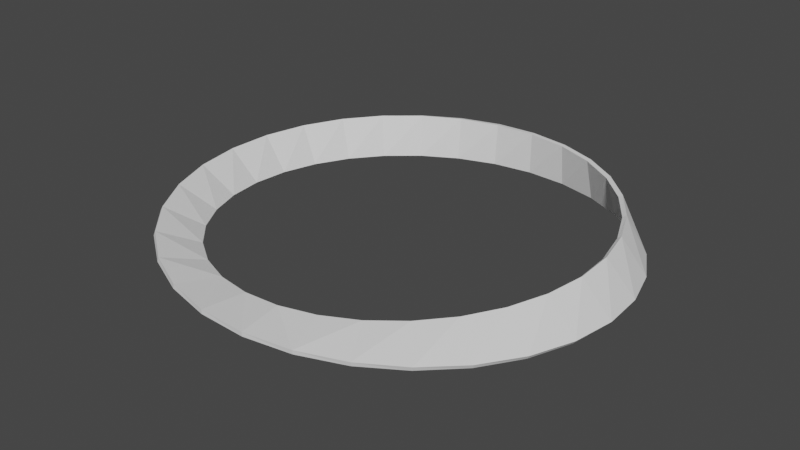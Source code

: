 # Source: Mobius.blend  (saved by Blender 2.93.20; exported with 4.5.12 LTS)
import bpy
from mathutils import Matrix  # noqa: F401  (used for matrix-valued properties, if any)

bpy.ops.wm.read_factory_settings(use_empty=True)
scene = bpy.context.scene
scene.name = 'Scene'

# ---- collections
col_collection = bpy.data.collections.new('Collection'); scene.collection.children.link(col_collection)

# ---- world
world_world = bpy.data.worlds.new('World'); scene.world = world_world
world_world.use_nodes = True; world_world.node_tree.nodes.clear()
_N = world_world.node_tree.nodes; _L = world_world.node_tree.links
n0 = _N.new('ShaderNodeOutputWorld'); n0.name = 'World Output'; n0.location = (300, 300)
n1 = _N.new('ShaderNodeBackground'); n1.name = 'Background'; n1.location = (10, 300)
n1.inputs[0].default_value = (0.05088, 0.05088, 0.05088, 1.0)
_L.new(n1.outputs[0], n0.inputs[0])
n0.is_active_output = True
world_world.color = (0.05088, 0.05088, 0.05088)
world_world.use_sun_shadow = False
world_world.sun_shadow_jitter_overblur = 0.0

# ---- meshes
me_cube_003 = bpy.data.meshes.new('Cube.003')
me_cube_003.from_pydata([(2.812e-08, 19.2, 10.0), (2.754e-08, 19.0, 10.0), (2.812e-08, 19.2, -10.0), (2.754e-08, 19.0, -10.0), (-2.754e-08, 19.0, -10.0), (-2.812e-08, 19.2, -10.0), (-2.754e-08, 19.0, 10.0), (-2.812e-08, 19.2, 10.0), (0.06273, 18.71, 9.848), (0.1216, 18.05, 9.594), (0.1743, 17.06, 9.242), (0.219, 15.79, 8.795), (0.2539, 14.3, 8.258), (0.2781, 12.64, 7.636), (0.2907, 10.89, 6.936), (0.2915, 9.106, 6.165), (0.2807, 7.369, 5.33), (0.2588, 5.741, 4.441), (0.2269, 4.281, 3.506), (0.1862, 3.042, 2.535), (0.1384, 2.068, 1.538), (0.08528, 1.396, 0.5258), (0.02882, 1.048, -0.4922), (-0.02885, 1.038, -1.505), (-0.08558, 1.367, -2.503), (-0.1392, 2.024, -3.475), (-0.1877, 2.989, -4.411), (-0.2292, 4.227, -5.302), (-0.262, 5.694, -6.138), (-0.2846, 7.339, -6.912), (-0.2961, 9.099, -7.614), (-0.2957, 10.91, -8.239), (-0.2832, 12.7, -8.779), (-0.2589, 14.39, -9.229), (-0.2234, 15.92, -9.584), (-0.178, 17.22, -9.841), (-0.1242, 18.23, -9.997), (-0.06406, 18.9, -10.05), (-0.06273, 18.71, -9.848), (-0.1216, 18.05, -9.594), (-0.1743, 17.06, -9.242), (-0.219, 15.79, -8.795), (-0.2539, 14.3, -8.258), (-0.2781, 12.64, -7.636), (-0.2907, 10.89, -6.936), (-0.2915, 9.106, -6.165), (-0.2807, 7.369, -5.33), (-0.2588, 5.741, -4.441), (-0.2269, 4.281, -3.506), (-0.1862, 3.042, -2.535), (-0.1384, 2.068, -1.538), (-0.08528, 1.396, -0.5258), (-0.02882, 1.048, 0.4922), (0.02885, 1.038, 1.505), (0.08558, 1.367, 2.503), (0.1392, 2.024, 3.475), (0.1877, 2.989, 4.411), (0.2292, 4.227, 5.302), (0.262, 5.694, 6.138), (0.2846, 7.339, 6.912), (0.2961, 9.099, 7.614), (0.2957, 10.91, 8.239), (0.2832, 12.7, 8.779), (0.2589, 14.39, 9.229), (0.2234, 15.92, 9.584), (0.178, 17.22, 9.841), (0.1242, 18.23, 9.997), (0.06406, 18.9, 10.05), (-0.06542, 19.1, 9.848), (-0.1295, 18.6, 9.594), (-0.1894, 17.71, 9.242), (-0.2425, 16.46, 8.795), (-0.2863, 14.9, 8.258), (-0.3189, 13.09, 7.636), (-0.3386, 11.11, 6.936), (-0.3443, 9.025, 6.165), (-0.3356, 6.942, 5.33), (-0.3128, 4.947, 4.441), (-0.2765, 3.128, 3.506), (-0.2285, 1.566, 2.535), (-0.1705, 0.3316, 1.538), (-0.1053, -0.5196, 0.5258), (-0.03559, -0.9496, -0.4922), (0.03555, -0.9396, -1.505), (0.105, -0.4908, -2.503), (0.1697, 0.3754, -3.475), (0.2269, 1.619, -4.411), (0.2742, 3.182, -5.302), (0.3096, 4.993, -6.138), (0.3317, 6.973, -6.912), (0.3397, 9.032, -7.614), (0.3336, 11.08, -8.239), (0.3138, 13.04, -8.779), (0.2814, 14.81, -9.229), (0.238, 16.34, -9.584), (0.1857, 17.55, -9.841), (0.1269, 18.42, -9.997), (0.06409, 18.9, -10.05), (0.06542, 19.1, -9.848), (0.1295, 18.6, -9.594), (0.1894, 17.71, -9.242), (0.2425, 16.46, -8.795), (0.2863, 14.9, -8.258), (0.3189, 13.09, -7.636), (0.3386, 11.11, -6.936), (0.3443, 9.025, -6.165), (0.3356, 6.942, -5.33), (0.3128, 4.947, -4.441), (0.2765, 3.128, -3.506), (0.2285, 1.566, -2.535), (0.1705, 0.3316, -1.538), (0.1053, -0.5196, -0.5258), (0.03559, -0.9496, 0.4922), (-0.03555, -0.9396, 1.505), (-0.105, -0.4908, 2.503), (-0.1697, 0.3754, 3.475), (-0.2269, 1.619, 4.411), (-0.2742, 3.182, 5.302), (-0.3096, 4.993, 6.138), (-0.3317, 6.973, 6.912), (-0.3397, 9.032, 7.614), (-0.3336, 11.08, 8.239), (-0.3138, 13.04, 8.779), (-0.2814, 14.81, 9.229), (-0.238, 16.34, 9.584), (-0.1857, 17.55, 9.841), (-0.1269, 18.42, 9.997), (-0.06409, 18.9, 10.05)], [], [(8, 67, 7, 6), (68, 127, 1, 0), (8, 6, 4, 97), (38, 3, 1, 127), (7, 67, 98, 5), (67, 66, 99, 98), (66, 65, 100, 99), (65, 64, 101, 100), (64, 63, 102, 101), (63, 62, 103, 102), (62, 61, 104, 103), (61, 60, 105, 104), (60, 59, 106, 105), (59, 58, 107, 106), (58, 57, 108, 107), (57, 56, 109, 108), (56, 55, 110, 109), (55, 54, 111, 110), (54, 53, 112, 111), (53, 52, 113, 112), (52, 51, 114, 113), (51, 50, 115, 114), (50, 49, 116, 115), (49, 48, 117, 116), (48, 47, 118, 117), (47, 46, 119, 118), (46, 45, 120, 119), (45, 44, 121, 120), (44, 43, 122, 121), (43, 42, 123, 122), (42, 41, 124, 123), (41, 40, 125, 124), (40, 39, 126, 125), (39, 38, 127, 126), (2, 37, 68, 0), (37, 36, 69, 68), (36, 35, 70, 69), (35, 34, 71, 70), (34, 33, 72, 71), (33, 32, 73, 72), (32, 31, 74, 73), (31, 30, 75, 74), (30, 29, 76, 75), (29, 28, 77, 76), (28, 27, 78, 77), (27, 26, 79, 78), (26, 25, 80, 79), (25, 24, 81, 80), (24, 23, 82, 81), (23, 22, 83, 82), (22, 21, 84, 83), (21, 20, 85, 84), (20, 19, 86, 85), (19, 18, 87, 86), (18, 17, 88, 87), (17, 16, 89, 88), (16, 15, 90, 89), (15, 14, 91, 90), (14, 13, 92, 91), (13, 12, 93, 92), (12, 11, 94, 93), (11, 10, 95, 94), (10, 9, 96, 95), (9, 8, 97, 96), (4, 5, 98, 97), (97, 98, 99, 96), (96, 99, 100, 95), (95, 100, 101, 94), (94, 101, 102, 93), (93, 102, 103, 92), (92, 103, 104, 91), (91, 104, 105, 90), (90, 105, 106, 89), (89, 106, 107, 88), (88, 107, 108, 87), (87, 108, 109, 86), (86, 109, 110, 85), (85, 110, 111, 84), (84, 111, 112, 83), (83, 112, 113, 82), (82, 113, 114, 81), (81, 114, 115, 80), (80, 115, 116, 79), (79, 116, 117, 78), (78, 117, 118, 77), (77, 118, 119, 76), (76, 119, 120, 75), (75, 120, 121, 74), (74, 121, 122, 73), (73, 122, 123, 72), (72, 123, 124, 71), (71, 124, 125, 70), (70, 125, 126, 69), (69, 126, 127, 68), (2, 3, 38, 37), (37, 38, 39, 36), (36, 39, 40, 35), (35, 40, 41, 34), (34, 41, 42, 33), (33, 42, 43, 32), (32, 43, 44, 31), (31, 44, 45, 30), (30, 45, 46, 29), (29, 46, 47, 28), (28, 47, 48, 27), (27, 48, 49, 26), (26, 49, 50, 25), (25, 50, 51, 24), (24, 51, 52, 23), (23, 52, 53, 22), (22, 53, 54, 21), (21, 54, 55, 20), (20, 55, 56, 19), (19, 56, 57, 18), (18, 57, 58, 17), (17, 58, 59, 16), (16, 59, 60, 15), (15, 60, 61, 14), (14, 61, 62, 13), (13, 62, 63, 12), (12, 63, 64, 11), (11, 64, 65, 10), (10, 65, 66, 9), (9, 66, 67, 8)])
_uv = me_cube_003.uv_layers.new(name='UVMap')
_uv.uv.foreach_set('vector', [0.375, 0.4919, 0.625, 0.4919, 0.625, 0.5, 0.375, 0.5, 0.375, 0.9919, 0.625, 0.9919, 0.625, 1.0, 0.375, 1.0, 0.3669, 0.5, 0.375, 0.5, 0.375, 0.75, 0.3669, 0.75, 0.8669, 0.5, 0.875, 0.5, 0.875, 0.75, 0.8669, 0.75, 0.625, 0.5, 0.6331, 0.5, 0.6331, 0.75, 0.625, 0.75, 0.6331, 0.5, 0.6411, 0.5, 0.6411, 0.75, 0.6331, 0.75, 0.6411, 0.5, 0.6492, 0.5, 0.6492, 0.75, 0.6411, 0.75, 0.6492, 0.5, 0.6573, 0.5, 0.6573, 0.75, 0.6492, 0.75, 0.6573, 0.5, 0.6653, 0.5, 0.6653, 0.75, 0.6573, 0.75, 0.6653, 0.5, 0.6734, 0.5, 0.6734, 0.75, 0.6653, 0.75, 0.6734, 0.5, 0.6815, 0.5, 0.6815, 0.75, 0.6734, 0.75, 0.6815, 0.5, 0.6895, 0.5, 0.6895, 0.75, 0.6815, 0.75, 0.6895, 0.5, 0.6976, 0.5, 0.6976, 0.75, 0.6895, 0.75, 0.6976, 0.5, 0.7056, 0.5, 0.7056, 0.75, 0.6976, 0.75, 0.7056, 0.5, 0.7137, 0.5, 0.7137, 0.75, 0.7056, 0.75, 0.7137, 0.5, 0.7218, 0.5, 0.7218, 0.75, 0.7137, 0.75, 0.7218, 0.5, 0.7298, 0.5, 0.7298, 0.75, 0.7218, 0.75, 0.7298, 0.5, 0.7379, 0.5, 0.7379, 0.75, 0.7298, 0.75, 0.7379, 0.5, 0.746, 0.5, 0.746, 0.75, 0.7379, 0.75, 0.746, 0.5, 0.754, 0.5, 0.754, 0.75, 0.746, 0.75, 0.754, 0.5, 0.7621, 0.5, 0.7621, 0.75, 0.754, 0.75, 0.7621, 0.5, 0.7702, 0.5, 0.7702, 0.75, 0.7621, 0.75, 0.7702, 0.5, 0.7782, 0.5, 0.7782, 0.75, 0.7702, 0.75, 0.7782, 0.5, 0.7863, 0.5, 0.7863, 0.75, 0.7782, 0.75, 0.7863, 0.5, 0.7944, 0.5, 0.7944, 0.75, 0.7863, 0.75, 0.7944, 0.5, 0.8024, 0.5, 0.8024, 0.75, 0.7944, 0.75, 0.8024, 0.5, 0.8105, 0.5, 0.8105, 0.75, 0.8024, 0.75, 0.8105, 0.5, 0.8185, 0.5, 0.8185, 0.75, 0.8105, 0.75, 0.8185, 0.5, 0.8266, 0.5, 0.8266, 0.75, 0.8185, 0.75, 0.8266, 0.5, 0.8347, 0.5, 0.8347, 0.75, 0.8266, 0.75, 0.8347, 0.5, 0.8427, 0.5, 0.8427, 0.75, 0.8347, 0.75, 0.8427, 0.5, 0.8508, 0.5, 0.8508, 0.75, 0.8427, 0.75, 0.8508, 0.5, 0.8589, 0.5, 0.8589, 0.75, 0.8508, 0.75, 0.8589, 0.5, 0.8669, 0.5, 0.8669, 0.75, 0.8589, 0.75, 0.125, 0.5, 0.1331, 0.5, 0.1331, 0.75, 0.125, 0.75, 0.1331, 0.5, 0.1411, 0.5, 0.1411, 0.75, 0.1331, 0.75, 0.1411, 0.5, 0.1492, 0.5, 0.1492, 0.75, 0.1411, 0.75, 0.1492, 0.5, 0.1573, 0.5, 0.1573, 0.75, 0.1492, 0.75, 0.1573, 0.5, 0.1653, 0.5, 0.1653, 0.75, 0.1573, 0.75, 0.1653, 0.5, 0.1734, 0.5, 0.1734, 0.75, 0.1653, 0.75, 0.1734, 0.5, 0.1815, 0.5, 0.1815, 0.75, 0.1734, 0.75, 0.1815, 0.5, 0.1895, 0.5, 0.1895, 0.75, 0.1815, 0.75, 0.1895, 0.5, 0.1976, 0.5, 0.1976, 0.75, 0.1895, 0.75, 0.1976, 0.5, 0.2056, 0.5, 0.2056, 0.75, 0.1976, 0.75, 0.2056, 0.5, 0.2137, 0.5, 0.2137, 0.75, 0.2056, 0.75, 0.2137, 0.5, 0.2218, 0.5, 0.2218, 0.75, 0.2137, 0.75, 0.2218, 0.5, 0.2298, 0.5, 0.2298, 0.75, 0.2218, 0.75, 0.2298, 0.5, 0.2379, 0.5, 0.2379, 0.75, 0.2298, 0.75, 0.2379, 0.5, 0.246, 0.5, 0.246, 0.75, 0.2379, 0.75, 0.246, 0.5, 0.254, 0.5, 0.254, 0.75, 0.246, 0.75, 0.254, 0.5, 0.2621, 0.5, 0.2621, 0.75, 0.254, 0.75, 0.2621, 0.5, 0.2702, 0.5, 0.2702, 0.75, 0.2621, 0.75, 0.2702, 0.5, 0.2782, 0.5, 0.2782, 0.75, 0.2702, 0.75, 0.2782, 0.5, 0.2863, 0.5, 0.2863, 0.75, 0.2782, 0.75, 0.2863, 0.5, 0.2944, 0.5, 0.2944, 0.75, 0.2863, 0.75, 0.2944, 0.5, 0.3024, 0.5, 0.3024, 0.75, 0.2944, 0.75, 0.3024, 0.5, 0.3105, 0.5, 0.3105, 0.75, 0.3024, 0.75, 0.3105, 0.5, 0.3185, 0.5, 0.3185, 0.75, 0.3105, 0.75, 0.3185, 0.5, 0.3266, 0.5, 0.3266, 0.75, 0.3185, 0.75, 0.3266, 0.5, 0.3347, 0.5, 0.3347, 0.75, 0.3266, 0.75, 0.3347, 0.5, 0.3427, 0.5, 0.3427, 0.75, 0.3347, 0.75, 0.3427, 0.5, 0.3508, 0.5, 0.3508, 0.75, 0.3427, 0.75, 0.3508, 0.5, 0.3589, 0.5, 0.3589, 0.75, 0.3508, 0.75, 0.3589, 0.5, 0.3669, 0.5, 0.3669, 0.75, 0.3589, 0.75, 0.375, 0.75, 0.625, 0.75, 0.625, 0.7581, 0.375, 0.7581, 0.375, 0.7581, 0.625, 0.7581, 0.625, 0.7661, 0.375, 0.7661, 0.375, 0.7661, 0.625, 0.7661, 0.625, 0.7742, 0.375, 0.7742, 0.375, 0.7742, 0.625, 0.7742, 0.625, 0.7823, 0.375, 0.7823, 0.375, 0.7823, 0.625, 0.7823, 0.625, 0.7903, 0.375, 0.7903, 0.375, 0.7903, 0.625, 0.7903, 0.625, 0.7984, 0.375, 0.7984, 0.375, 0.7984, 0.625, 0.7984, 0.625, 0.8065, 0.375, 0.8065, 0.375, 0.8065, 0.625, 0.8065, 0.625, 0.8145, 0.375, 0.8145, 0.375, 0.8145, 0.625, 0.8145, 0.625, 0.8226, 0.375, 0.8226, 0.375, 0.8226, 0.625, 0.8226, 0.625, 0.8306, 0.375, 0.8306, 0.375, 0.8306, 0.625, 0.8306, 0.625, 0.8387, 0.375, 0.8387, 0.375, 0.8387, 0.625, 0.8387, 0.625, 0.8468, 0.375, 0.8468, 0.375, 0.8468, 0.625, 0.8468, 0.625, 0.8548, 0.375, 0.8548, 0.375, 0.8548, 0.625, 0.8548, 0.625, 0.8629, 0.375, 0.8629, 0.375, 0.8629, 0.625, 0.8629, 0.625, 0.871, 0.375, 0.871, 0.375, 0.871, 0.625, 0.871, 0.625, 0.879, 0.375, 0.879, 0.375, 0.879, 0.625, 0.879, 0.625, 0.8871, 0.375, 0.8871, 0.375, 0.8871, 0.625, 0.8871, 0.625, 0.8952, 0.375, 0.8952, 0.375, 0.8952, 0.625, 0.8952, 0.625, 0.9032, 0.375, 0.9032, 0.375, 0.9032, 0.625, 0.9032, 0.625, 0.9113, 0.375, 0.9113, 0.375, 0.9113, 0.625, 0.9113, 0.625, 0.9194, 0.375, 0.9194, 0.375, 0.9194, 0.625, 0.9194, 0.625, 0.9274, 0.375, 0.9274, 0.375, 0.9274, 0.625, 0.9274, 0.625, 0.9355, 0.375, 0.9355, 0.375, 0.9355, 0.625, 0.9355, 0.625, 0.9435, 0.375, 0.9435, 0.375, 0.9435, 0.625, 0.9435, 0.625, 0.9516, 0.375, 0.9516, 0.375, 0.9516, 0.625, 0.9516, 0.625, 0.9597, 0.375, 0.9597, 0.375, 0.9597, 0.625, 0.9597, 0.625, 0.9677, 0.375, 0.9677, 0.375, 0.9677, 0.625, 0.9677, 0.625, 0.9758, 0.375, 0.9758, 0.375, 0.9758, 0.625, 0.9758, 0.625, 0.9839, 0.375, 0.9839, 0.375, 0.9839, 0.625, 0.9839, 0.625, 0.9919, 0.375, 0.9919, 0.375, 0.25, 0.625, 0.25, 0.625, 0.2581, 0.375, 0.2581, 0.375, 0.2581, 0.625, 0.2581, 0.625, 0.2661, 0.375, 0.2661, 0.375, 0.2661, 0.625, 0.2661, 0.625, 0.2742, 0.375, 0.2742, 0.375, 0.2742, 0.625, 0.2742, 0.625, 0.2823, 0.375, 0.2823, 0.375, 0.2823, 0.625, 0.2823, 0.625, 0.2903, 0.375, 0.2903, 0.375, 0.2903, 0.625, 0.2903, 0.625, 0.2984, 0.375, 0.2984, 0.375, 0.2984, 0.625, 0.2984, 0.625, 0.3065, 0.375, 0.3065, 0.375, 0.3065, 0.625, 0.3065, 0.625, 0.3145, 0.375, 0.3145, 0.375, 0.3145, 0.625, 0.3145, 0.625, 0.3226, 0.375, 0.3226, 0.375, 0.3226, 0.625, 0.3226, 0.625, 0.3306, 0.375, 0.3306, 0.375, 0.3306, 0.625, 0.3306, 0.625, 0.3387, 0.375, 0.3387, 0.375, 0.3387, 0.625, 0.3387, 0.625, 0.3468, 0.375, 0.3468, 0.375, 0.3468, 0.625, 0.3468, 0.625, 0.3548, 0.375, 0.3548, 0.375, 0.3548, 0.625, 0.3548, 0.625, 0.3629, 0.375, 0.3629, 0.375, 0.3629, 0.625, 0.3629, 0.625, 0.371, 0.375, 0.371, 0.375, 0.371, 0.625, 0.371, 0.625, 0.379, 0.375, 0.379, 0.375, 0.379, 0.625, 0.379, 0.625, 0.3871, 0.375, 0.3871, 0.375, 0.3871, 0.625, 0.3871, 0.625, 0.3952, 0.375, 0.3952, 0.375, 0.3952, 0.625, 0.3952, 0.625, 0.4032, 0.375, 0.4032, 0.375, 0.4032, 0.625, 0.4032, 0.625, 0.4113, 0.375, 0.4113, 0.375, 0.4113, 0.625, 0.4113, 0.625, 0.4194, 0.375, 0.4194, 0.375, 0.4194, 0.625, 0.4194, 0.625, 0.4274, 0.375, 0.4274, 0.375, 0.4274, 0.625, 0.4274, 0.625, 0.4355, 0.375, 0.4355, 0.375, 0.4355, 0.625, 0.4355, 0.625, 0.4435, 0.375, 0.4435, 0.375, 0.4435, 0.625, 0.4435, 0.625, 0.4516, 0.375, 0.4516, 0.375, 0.4516, 0.625, 0.4516, 0.625, 0.4597, 0.375, 0.4597, 0.375, 0.4597, 0.625, 0.4597, 0.625, 0.4677, 0.375, 0.4677, 0.375, 0.4677, 0.625, 0.4677, 0.625, 0.4758, 0.375, 0.4758, 0.375, 0.4758, 0.625, 0.4758, 0.625, 0.4839, 0.375, 0.4839, 0.375, 0.4839, 0.625, 0.4839, 0.625, 0.4919, 0.375, 0.4919])
me_cube_003.use_remesh_fix_poles = True
me_cube_003.use_remesh_preserve_attributes = False
me_cube_003.update()

# ---- objects
ob_cube = bpy.data.objects.new('Cube', me_cube_003)

# ---- transforms, parenting, visibility, modifiers, constraints
ob_cube.location = (0.0, 0.0, 0.0)
ob_cube.scale = (30.0, 1.0, 0.1)

# ---- collection membership
col_collection.objects.link(ob_cube)

# ---- scene / render settings (as saved in the file)
scene.frame_start = 1; scene.frame_end = 250; scene.frame_set(1)
scene.render.engine = 'BLENDER_EEVEE_NEXT'
scene.cycles.use_denoising = False
scene.cycles.samples = 128
scene.cycles.sampling_pattern = 'TABULATED_SOBOL'
scene.cycles.use_adaptive_sampling = False
scene.cycles.use_light_tree = False
scene.view_settings.view_transform = 'Filmic'
bpy.context.view_layer.update()

# ---- added for rendering (the .blend has no active camera and no usable light): camera, sun
cam_auto = bpy.data.cameras.new('AutoCamera')
cam_auto.lens = 50.0
cam_auto.sensor_width = 36.0
cam_auto.clip_end = 1000.0
ob_auto_camera = bpy.data.objects.new('AutoCamera', cam_auto)
scene.collection.objects.link(ob_auto_camera)
ob_auto_camera.location = (26.7645, -22.9929, 21.4116)
ob_auto_camera.rotation_euler = (1.09748, -7.21219e-08, 0.694738)
scene.camera = ob_auto_camera
light_auto_sun = bpy.data.lights.new('AutoSun', 'SUN')
light_auto_sun.energy = 3.0
light_auto_sun.angle = 0.0523599
ob_auto_sun = bpy.data.objects.new('AutoSun', light_auto_sun)
scene.collection.objects.link(ob_auto_sun)
ob_auto_sun.rotation_euler = (0.872665, 0.174533, 0.523599)
bpy.context.view_layer.update()
